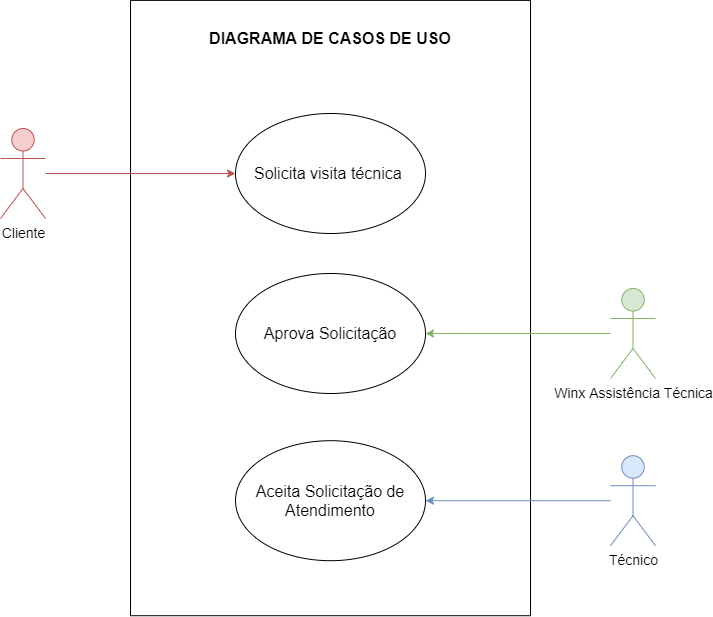

The diagram above was exported from draw.io. Its source (the exported page's mxGraphModel, read from the mxfile embedded in the PNG):
<mxGraphModel dx="1086" dy="1975" grid="1" gridSize="10" guides="1" tooltips="1" connect="1" arrows="1" fold="1" page="1" pageScale="1" pageWidth="827" pageHeight="1169" math="0" shadow="0">
  <root>
    <mxCell id="0" />
    <mxCell id="1" parent="0" />
    <mxCell id="v-YbTDYIoIxKOnllxWIc-2" value="" style="rounded=0;whiteSpace=wrap;html=1;rotation=-90;" parent="1" vertex="1">
      <mxGeometry x="92.35" y="59.55" width="615.32" height="400" as="geometry" />
    </mxCell>
    <mxCell id="v-YbTDYIoIxKOnllxWIc-18" style="edgeStyle=orthogonalEdgeStyle;rounded=0;orthogonalLoop=1;jettySize=auto;html=1;entryX=0;entryY=0.5;entryDx=0;entryDy=0;fillColor=#f8cecc;strokeColor=#b85450;" parent="1" source="v-YbTDYIoIxKOnllxWIc-3" target="v-YbTDYIoIxKOnllxWIc-16" edge="1">
      <mxGeometry relative="1" as="geometry" />
    </mxCell>
    <mxCell id="v-YbTDYIoIxKOnllxWIc-3" value="&lt;font style=&quot;font-size: 14px&quot;&gt;Cliente&lt;/font&gt;" style="shape=umlActor;verticalLabelPosition=bottom;verticalAlign=top;html=1;outlineConnect=0;fillColor=#f8cecc;strokeColor=#b85450;" parent="1" vertex="1">
      <mxGeometry x="70" y="80" width="45" height="90" as="geometry" />
    </mxCell>
    <mxCell id="v-YbTDYIoIxKOnllxWIc-21" style="edgeStyle=orthogonalEdgeStyle;rounded=0;orthogonalLoop=1;jettySize=auto;html=1;entryX=1;entryY=0.5;entryDx=0;entryDy=0;fillColor=#d5e8d4;strokeColor=#82b366;" parent="1" source="v-YbTDYIoIxKOnllxWIc-5" target="v-YbTDYIoIxKOnllxWIc-15" edge="1">
      <mxGeometry relative="1" as="geometry" />
    </mxCell>
    <mxCell id="v-YbTDYIoIxKOnllxWIc-5" value="&lt;font style=&quot;font-size: 14px&quot;&gt;Winx Assistência Técnica&lt;/font&gt;" style="shape=umlActor;verticalLabelPosition=bottom;verticalAlign=top;html=1;outlineConnect=0;fillColor=#d5e8d4;strokeColor=#82b366;" parent="1" vertex="1">
      <mxGeometry x="680" y="240" width="45" height="90" as="geometry" />
    </mxCell>
    <mxCell id="v-YbTDYIoIxKOnllxWIc-22" style="edgeStyle=orthogonalEdgeStyle;rounded=0;orthogonalLoop=1;jettySize=auto;html=1;entryX=1;entryY=0.5;entryDx=0;entryDy=0;fillColor=#dae8fc;strokeColor=#6c8ebf;" parent="1" source="v-YbTDYIoIxKOnllxWIc-6" target="v-YbTDYIoIxKOnllxWIc-13" edge="1">
      <mxGeometry relative="1" as="geometry" />
    </mxCell>
    <mxCell id="v-YbTDYIoIxKOnllxWIc-6" value="&lt;font style=&quot;font-size: 14px&quot;&gt;Técnico&lt;/font&gt;" style="shape=umlActor;verticalLabelPosition=bottom;verticalAlign=top;html=1;outlineConnect=0;fillColor=#dae8fc;strokeColor=#6c8ebf;" parent="1" vertex="1">
      <mxGeometry x="680" y="407.2" width="45" height="90" as="geometry" />
    </mxCell>
    <mxCell id="v-YbTDYIoIxKOnllxWIc-13" value="&lt;font style=&quot;font-size: 16px&quot;&gt;Aceita Solicitação de Atendimento&lt;/font&gt;" style="ellipse;whiteSpace=wrap;html=1;" parent="1" vertex="1">
      <mxGeometry x="305.01" y="392.2" width="190" height="120" as="geometry" />
    </mxCell>
    <mxCell id="v-YbTDYIoIxKOnllxWIc-15" value="&lt;font style=&quot;font-size: 16px&quot;&gt;Aprova Solicitação&lt;/font&gt;" style="ellipse;whiteSpace=wrap;html=1;" parent="1" vertex="1">
      <mxGeometry x="305.01" y="225" width="190" height="120" as="geometry" />
    </mxCell>
    <mxCell id="v-YbTDYIoIxKOnllxWIc-16" value="&lt;font style=&quot;font-size: 16px&quot;&gt;Solicita visita técnica&amp;nbsp;&lt;/font&gt;" style="ellipse;whiteSpace=wrap;html=1;" parent="1" vertex="1">
      <mxGeometry x="305.01" y="65" width="190" height="120" as="geometry" />
    </mxCell>
    <mxCell id="v-YbTDYIoIxKOnllxWIc-17" value="&lt;font size=&quot;1&quot;&gt;&lt;b style=&quot;font-size: 16px&quot;&gt;DIAGRAMA DE CASOS DE USO&lt;/b&gt;&lt;/font&gt;" style="text;html=1;strokeColor=none;fillColor=none;align=center;verticalAlign=middle;whiteSpace=wrap;rounded=0;" parent="1" vertex="1">
      <mxGeometry x="245.01" y="-20" width="310" height="20" as="geometry" />
    </mxCell>
  </root>
</mxGraphModel>